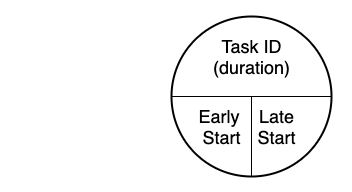

The diagram above was exported from draw.io. Its source (the exported page's mxGraphModel, read from the mxfile embedded in the PNG):
<mxGraphModel dx="781" dy="395" grid="1" gridSize="10" guides="1" tooltips="1" connect="1" arrows="1" fold="1" page="1" pageScale="1" pageWidth="1169" pageHeight="827" math="0" shadow="0">
  <root>
    <mxCell id="9CjOMo0ZbMsCZzf4e-j3-0" />
    <mxCell id="9CjOMo0ZbMsCZzf4e-j3-1" parent="9CjOMo0ZbMsCZzf4e-j3-0" />
    <mxCell id="9CjOMo0ZbMsCZzf4e-j3-10" value="" style="group" vertex="1" connectable="0" parent="9CjOMo0ZbMsCZzf4e-j3-1">
      <mxGeometry x="40" y="80" width="350" height="190" as="geometry" />
    </mxCell>
    <mxCell id="9CjOMo0ZbMsCZzf4e-j3-9" value="" style="rounded=0;whiteSpace=wrap;html=1;strokeWidth=2;fillColor=#FFFFFF;fontColor=#FF3333;strokeColor=none;" vertex="1" parent="9CjOMo0ZbMsCZzf4e-j3-10">
      <mxGeometry width="350" height="190" as="geometry" />
    </mxCell>
    <mxCell id="9CjOMo0ZbMsCZzf4e-j3-8" value="" style="group" vertex="1" connectable="0" parent="9CjOMo0ZbMsCZzf4e-j3-10">
      <mxGeometry x="170" y="15" width="160" height="160" as="geometry" />
    </mxCell>
    <mxCell id="9CjOMo0ZbMsCZzf4e-j3-2" value="" style="ellipse;whiteSpace=wrap;html=1;aspect=fixed;strokeWidth=2;fontColor=#FF3333;fillColor=#FFFFFF;" vertex="1" parent="9CjOMo0ZbMsCZzf4e-j3-8">
      <mxGeometry width="160" height="160" as="geometry" />
    </mxCell>
    <mxCell id="9CjOMo0ZbMsCZzf4e-j3-3" value="" style="endArrow=none;html=1;fontColor=#FF3333;entryX=1;entryY=0.5;entryDx=0;entryDy=0;" edge="1" parent="9CjOMo0ZbMsCZzf4e-j3-8" target="9CjOMo0ZbMsCZzf4e-j3-2">
      <mxGeometry width="50" height="50" relative="1" as="geometry">
        <mxPoint y="80" as="sourcePoint" />
        <mxPoint x="50" y="30" as="targetPoint" />
      </mxGeometry>
    </mxCell>
    <mxCell id="9CjOMo0ZbMsCZzf4e-j3-4" value="" style="endArrow=none;html=1;fontColor=#FF3333;exitX=0.5;exitY=1;exitDx=0;exitDy=0;" edge="1" parent="9CjOMo0ZbMsCZzf4e-j3-8" source="9CjOMo0ZbMsCZzf4e-j3-2">
      <mxGeometry width="50" height="50" relative="1" as="geometry">
        <mxPoint x="70" y="160" as="sourcePoint" />
        <mxPoint x="80" y="80" as="targetPoint" />
      </mxGeometry>
    </mxCell>
    <mxCell id="9CjOMo0ZbMsCZzf4e-j3-5" value="&lt;font color=&quot;#000000&quot; style=&quot;font-size: 18px&quot;&gt;Early &lt;br&gt;Start&lt;/font&gt;" style="text;html=1;resizable=0;autosize=1;align=center;verticalAlign=middle;points=[];fillColor=none;strokeColor=none;rounded=0;fontColor=#FF3333;" vertex="1" parent="9CjOMo0ZbMsCZzf4e-j3-8">
      <mxGeometry x="20" y="90" width="60" height="40" as="geometry" />
    </mxCell>
    <mxCell id="9CjOMo0ZbMsCZzf4e-j3-6" value="&lt;font color=&quot;#000000&quot; style=&quot;font-size: 18px&quot;&gt;Late&lt;br&gt;Start&lt;/font&gt;" style="text;html=1;resizable=0;autosize=1;align=center;verticalAlign=middle;points=[];fillColor=none;strokeColor=none;rounded=0;fontColor=#FF3333;" vertex="1" parent="9CjOMo0ZbMsCZzf4e-j3-8">
      <mxGeometry x="80" y="90" width="50" height="40" as="geometry" />
    </mxCell>
    <mxCell id="9CjOMo0ZbMsCZzf4e-j3-7" value="&lt;font color=&quot;#000000&quot; style=&quot;font-size: 18px&quot;&gt;Task ID&lt;br&gt;(duration)&lt;/font&gt;" style="text;html=1;resizable=0;autosize=1;align=center;verticalAlign=middle;points=[];fillColor=none;strokeColor=none;rounded=0;fontColor=#FF3333;" vertex="1" parent="9CjOMo0ZbMsCZzf4e-j3-8">
      <mxGeometry x="35" y="20" width="90" height="40" as="geometry" />
    </mxCell>
  </root>
</mxGraphModel>